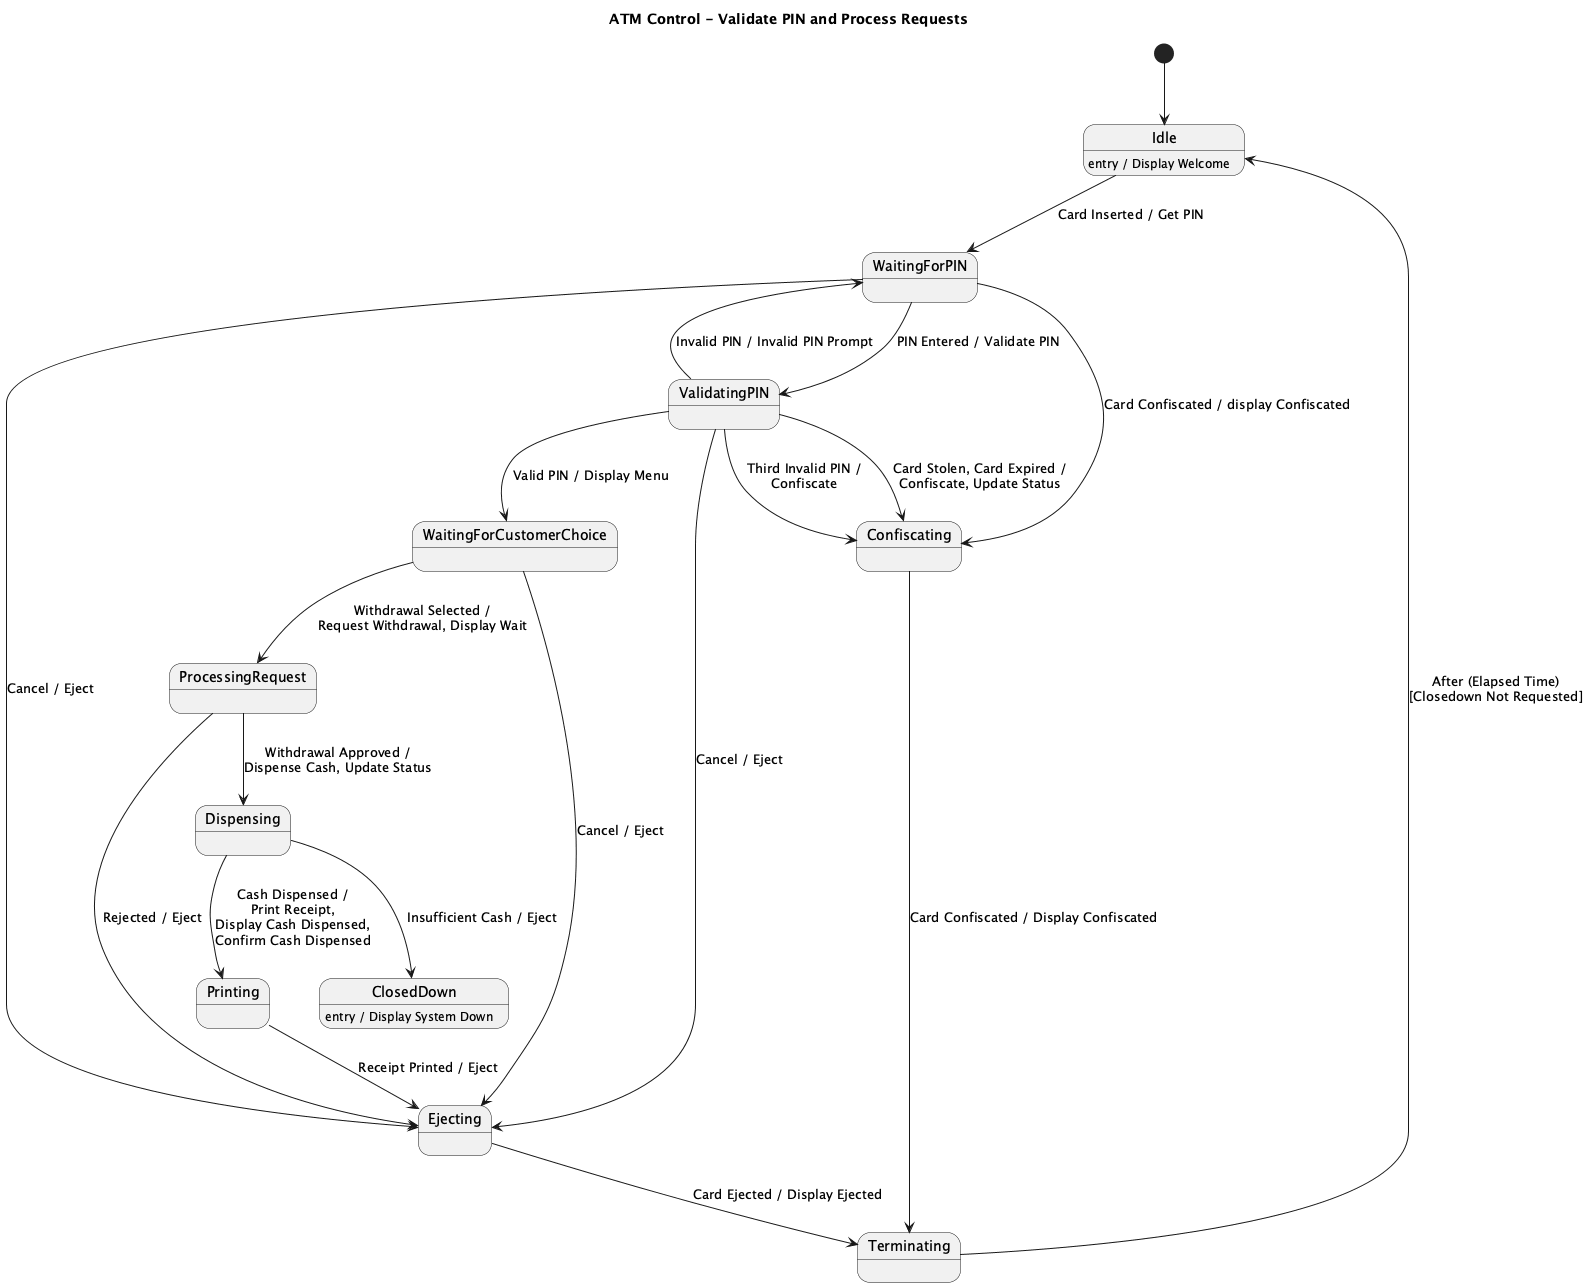

The diagram above was rendered by PlantUML. Its source (embedded in the PNG):
@startuml
title ATM Control - Validate PIN and Process Requests

[*] --> Idle

state Idle
state WaitingForPIN
state ValidatingPIN
state WaitingForCustomerChoice
state ProcessingRequest
state Dispensing
state Printing
state Ejecting
state Confiscating
state Terminating
state ClosedDown

Idle : entry / Display Welcome
ClosedDown : entry / Display System Down

Idle --> WaitingForPIN : Card Inserted / Get PIN

WaitingForPIN --> ValidatingPIN : PIN Entered / Validate PIN
WaitingForPIN --> Confiscating : Card Confiscated / display Confiscated
ValidatingPIN --> WaitingForPIN : Invalid PIN / Invalid PIN Prompt

ValidatingPIN --> Confiscating : Card Stolen, Card Expired /\nConfiscate, Update Status
ValidatingPIN --> Confiscating : Third Invalid PIN /\nConfiscate

ValidatingPIN --> WaitingForCustomerChoice : Valid PIN / Display Menu

WaitingForPIN --> Ejecting : Cancel / Eject
WaitingForCustomerChoice --> Ejecting : Cancel / Eject
ValidatingPIN --> Ejecting : Cancel / Eject

WaitingForCustomerChoice --> ProcessingRequest : Withdrawal Selected /\nRequest Withdrawal, Display Wait
ProcessingRequest --> Dispensing : Withdrawal Approved /\nDispense Cash, Update Status
ProcessingRequest --> Ejecting : Rejected / Eject

Dispensing --> Printing : Cash Dispensed /\nPrint Receipt,\nDisplay Cash Dispensed,\nConfirm Cash Dispensed
Dispensing --> ClosedDown : Insufficient Cash / Eject

Printing --> Ejecting : Receipt Printed / Eject

Ejecting --> Terminating : Card Ejected / Display Ejected
Confiscating --> Terminating : Card Confiscated / Display Confiscated

Terminating --> Idle : After (Elapsed Time)\n[Closedown Not Requested]

@enduml